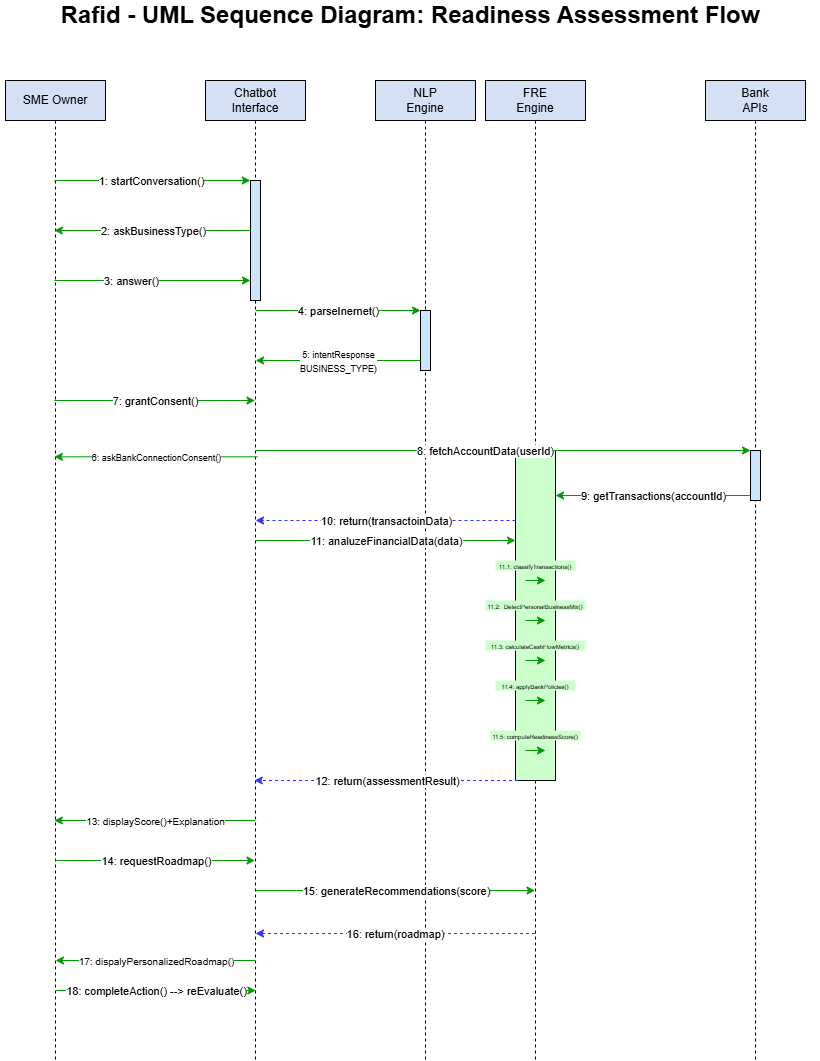

The diagram above was exported from draw.io. Its source (the exported page's mxGraphModel, read from the mxfile embedded in the PNG):
<mxGraphModel dx="1198" dy="1387" grid="1" gridSize="10" guides="1" tooltips="1" connect="1" arrows="1" fold="1" page="1" pageScale="1" pageWidth="850" pageHeight="1100" math="0" shadow="0">
  <root>
    <mxCell id="0" />
    <mxCell id="1" parent="0" />
    <mxCell id="DnSBxYhI06yPbAsxIdH0-1" parent="1" style="text;html=1;whiteSpace=wrap;strokeColor=none;fillColor=none;align=center;verticalAlign=middle;rounded=0;" value="&lt;font style=&quot;font-size: 24px;&quot;&gt;&lt;b&gt;Rafid - UML Sequence Diagram: Readiness Assessment Flow&lt;/b&gt;&lt;/font&gt;" vertex="1">
      <mxGeometry height="30" width="820" x="15" y="40" as="geometry" />
    </mxCell>
    <mxCell id="DnSBxYhI06yPbAsxIdH0-17" parent="1" style="shape=umlLifeline;perimeter=lifelinePerimeter;whiteSpace=wrap;html=1;container=1;dropTarget=0;collapsible=0;recursiveResize=0;outlineConnect=0;portConstraint=eastwest;newEdgeStyle={&quot;edgeStyle&quot;:&quot;elbowEdgeStyle&quot;,&quot;elbow&quot;:&quot;vertical&quot;,&quot;curved&quot;:0,&quot;rounded&quot;:0};fillColor=#D4E1F5;" value="NLP&lt;br&gt;Engine" vertex="1">
      <mxGeometry height="980" width="100" x="390" y="120" as="geometry" />
    </mxCell>
    <mxCell id="DnSBxYhI06yPbAsxIdH0-38" parent="DnSBxYhI06yPbAsxIdH0-17" style="html=1;points=[[0,0,0,0,5],[0,1,0,0,-5],[1,0,0,0,5],[1,1,0,0,-5]];perimeter=orthogonalPerimeter;outlineConnect=0;targetShapes=umlLifeline;portConstraint=eastwest;newEdgeStyle={&quot;curved&quot;:0,&quot;rounded&quot;:0};fillColor=#CCE5FF;" value="" vertex="1">
      <mxGeometry height="60" width="10" x="45" y="230" as="geometry" />
    </mxCell>
    <mxCell id="DnSBxYhI06yPbAsxIdH0-18" parent="1" style="shape=umlLifeline;perimeter=lifelinePerimeter;whiteSpace=wrap;html=1;container=1;dropTarget=0;collapsible=0;recursiveResize=0;outlineConnect=0;portConstraint=eastwest;newEdgeStyle={&quot;edgeStyle&quot;:&quot;elbowEdgeStyle&quot;,&quot;elbow&quot;:&quot;vertical&quot;,&quot;curved&quot;:0,&quot;rounded&quot;:0};fillColor=#D4E1F5;" value="SME Owner" vertex="1">
      <mxGeometry height="980" width="100" x="20" y="120" as="geometry" />
    </mxCell>
    <mxCell id="DnSBxYhI06yPbAsxIdH0-19" parent="1" style="shape=umlLifeline;perimeter=lifelinePerimeter;whiteSpace=wrap;html=1;container=1;dropTarget=0;collapsible=0;recursiveResize=0;outlineConnect=0;portConstraint=eastwest;newEdgeStyle={&quot;edgeStyle&quot;:&quot;elbowEdgeStyle&quot;,&quot;elbow&quot;:&quot;vertical&quot;,&quot;curved&quot;:0,&quot;rounded&quot;:0};fillColor=#D4E1F5;" value="Chatbot&lt;br&gt;Interface" vertex="1">
      <mxGeometry height="980" width="100" x="220" y="120" as="geometry" />
    </mxCell>
    <mxCell id="DnSBxYhI06yPbAsxIdH0-39" parent="DnSBxYhI06yPbAsxIdH0-19" style="html=1;points=[[0,0,0,0,5],[0,1,0,0,-5],[1,0,0,0,5],[1,1,0,0,-5]];perimeter=orthogonalPerimeter;outlineConnect=0;targetShapes=umlLifeline;portConstraint=eastwest;newEdgeStyle={&quot;curved&quot;:0,&quot;rounded&quot;:0};fillColor=#CCE5FF;" value="" vertex="1">
      <mxGeometry height="120" width="10" x="45" y="100" as="geometry" />
    </mxCell>
    <mxCell id="DnSBxYhI06yPbAsxIdH0-21" parent="1" style="shape=umlLifeline;perimeter=lifelinePerimeter;whiteSpace=wrap;html=1;container=1;dropTarget=0;collapsible=0;recursiveResize=0;outlineConnect=0;portConstraint=eastwest;newEdgeStyle={&quot;edgeStyle&quot;:&quot;elbowEdgeStyle&quot;,&quot;elbow&quot;:&quot;vertical&quot;,&quot;curved&quot;:0,&quot;rounded&quot;:0};fillColor=#D4E1F5;" value="Bank&lt;br&gt;APIs" vertex="1">
      <mxGeometry height="980" width="100" x="720" y="120" as="geometry" />
    </mxCell>
    <mxCell id="DnSBxYhI06yPbAsxIdH0-55" parent="DnSBxYhI06yPbAsxIdH0-21" style="html=1;points=[[0,0,0,0,5],[0,1,0,0,-5],[1,0,0,0,5],[1,1,0,0,-5]];perimeter=orthogonalPerimeter;outlineConnect=0;targetShapes=umlLifeline;portConstraint=eastwest;newEdgeStyle={&quot;curved&quot;:0,&quot;rounded&quot;:0};fillColor=#CCE5FF;" value="" vertex="1">
      <mxGeometry height="50" width="10" x="45" y="370" as="geometry" />
    </mxCell>
    <mxCell id="DnSBxYhI06yPbAsxIdH0-22" parent="1" style="shape=umlLifeline;perimeter=lifelinePerimeter;whiteSpace=wrap;html=1;container=1;dropTarget=0;collapsible=0;recursiveResize=0;outlineConnect=0;portConstraint=eastwest;newEdgeStyle={&quot;edgeStyle&quot;:&quot;elbowEdgeStyle&quot;,&quot;elbow&quot;:&quot;vertical&quot;,&quot;curved&quot;:0,&quot;rounded&quot;:0};fillColor=#D4E1F5;" value="FRE&lt;br&gt;Engine" vertex="1">
      <mxGeometry height="980" width="100" x="500" y="120" as="geometry" />
    </mxCell>
    <mxCell id="DnSBxYhI06yPbAsxIdH0-56" parent="DnSBxYhI06yPbAsxIdH0-22" style="html=1;points=[[0,0,0,0,5],[0,1,0,0,-5],[1,0,0,0,5],[1,1,0,0,-5]];perimeter=orthogonalPerimeter;outlineConnect=0;targetShapes=umlLifeline;portConstraint=eastwest;newEdgeStyle={&quot;curved&quot;:0,&quot;rounded&quot;:0};fillColor=#CCFFCC;" value="" vertex="1">
      <mxGeometry height="330" width="40" x="30" y="370" as="geometry" />
    </mxCell>
    <mxCell id="DnSBxYhI06yPbAsxIdH0-31" edge="1" parent="1" source="DnSBxYhI06yPbAsxIdH0-18" style="endArrow=none;html=1;rounded=0;startArrow=classic;startFill=1;endFill=0;strokeColor=#009900;" value="">
      <mxGeometry relative="1" as="geometry">
        <mxPoint x="135.16666666666669" y="270" as="sourcePoint" />
        <mxPoint x="265" y="270" as="targetPoint" />
      </mxGeometry>
    </mxCell>
    <mxCell id="DnSBxYhI06yPbAsxIdH0-32" connectable="0" parent="DnSBxYhI06yPbAsxIdH0-31" style="edgeLabel;resizable=0;html=1;;align=center;verticalAlign=middle;" value="2: askBusinessType()" vertex="1">
      <mxGeometry relative="1" as="geometry" />
    </mxCell>
    <mxCell id="DnSBxYhI06yPbAsxIdH0-36" edge="1" parent="1" source="DnSBxYhI06yPbAsxIdH0-18" style="endArrow=classic;html=1;rounded=0;startArrow=none;startFill=0;endFill=1;strokeColor=#009900;" value="">
      <mxGeometry relative="1" as="geometry">
        <mxPoint x="120.16666666666669" y="320" as="sourcePoint" />
        <mxPoint x="265" y="320" as="targetPoint" />
      </mxGeometry>
    </mxCell>
    <mxCell id="DnSBxYhI06yPbAsxIdH0-37" connectable="0" parent="DnSBxYhI06yPbAsxIdH0-36" style="edgeLabel;resizable=0;html=1;;align=center;verticalAlign=middle;" value="3: answer()" vertex="1">
      <mxGeometry relative="1" as="geometry">
        <mxPoint x="-22" as="offset" />
      </mxGeometry>
    </mxCell>
    <mxCell id="DnSBxYhI06yPbAsxIdH0-40" edge="1" parent="1" source="DnSBxYhI06yPbAsxIdH0-18" style="endArrow=classic;html=1;rounded=0;startArrow=none;startFill=0;endFill=1;strokeColor=#009900;" value="">
      <mxGeometry relative="1" as="geometry">
        <mxPoint x="119.99666666666668" y="220" as="sourcePoint" />
        <mxPoint x="264.83" y="220" as="targetPoint" />
      </mxGeometry>
    </mxCell>
    <mxCell id="DnSBxYhI06yPbAsxIdH0-41" connectable="0" parent="DnSBxYhI06yPbAsxIdH0-40" style="edgeLabel;resizable=0;html=1;;align=center;verticalAlign=middle;" value="1: startConversation()" vertex="1">
      <mxGeometry relative="1" as="geometry">
        <mxPoint x="-2" as="offset" />
      </mxGeometry>
    </mxCell>
    <mxCell id="DnSBxYhI06yPbAsxIdH0-42" edge="1" parent="1" style="endArrow=classic;html=1;rounded=0;strokeColor=#009900;" target="DnSBxYhI06yPbAsxIdH0-38" value="">
      <mxGeometry relative="1" as="geometry">
        <mxPoint x="270.1666666666667" y="350" as="sourcePoint" />
        <mxPoint x="390" y="350" as="targetPoint" />
      </mxGeometry>
    </mxCell>
    <mxCell id="DnSBxYhI06yPbAsxIdH0-43" connectable="0" parent="DnSBxYhI06yPbAsxIdH0-42" style="edgeLabel;resizable=0;html=1;;align=center;verticalAlign=middle;" value="4: parseInernet()" vertex="1">
      <mxGeometry relative="1" as="geometry" />
    </mxCell>
    <mxCell id="DnSBxYhI06yPbAsxIdH0-45" edge="1" parent="1" style="endArrow=none;html=1;rounded=0;endFill=0;startArrow=classic;startFill=1;strokeColor=#009900;" target="DnSBxYhI06yPbAsxIdH0-38" value="">
      <mxGeometry relative="1" as="geometry">
        <mxPoint x="270.1666666666667" y="400" as="sourcePoint" />
        <mxPoint x="405" y="400" as="targetPoint" />
      </mxGeometry>
    </mxCell>
    <mxCell id="DnSBxYhI06yPbAsxIdH0-46" connectable="0" parent="DnSBxYhI06yPbAsxIdH0-45" style="edgeLabel;resizable=0;html=1;;align=center;verticalAlign=middle;" value="&lt;font style=&quot;font-size: 9px;&quot;&gt;5: intentResponse&lt;br&gt;BUSINESS_TYPE)&lt;/font&gt;" vertex="1">
      <mxGeometry relative="1" as="geometry" />
    </mxCell>
    <mxCell id="DnSBxYhI06yPbAsxIdH0-47" edge="1" parent="1" source="DnSBxYhI06yPbAsxIdH0-19" style="endArrow=classic;html=1;rounded=0;exitX=0.519;exitY=0.384;exitDx=0;exitDy=0;exitPerimeter=0;strokeColor=#009900;" target="DnSBxYhI06yPbAsxIdH0-18" value="">
      <mxGeometry relative="1" as="geometry">
        <mxPoint x="200" y="500" as="sourcePoint" />
        <mxPoint x="300" y="500" as="targetPoint" />
      </mxGeometry>
    </mxCell>
    <mxCell id="DnSBxYhI06yPbAsxIdH0-48" connectable="0" parent="DnSBxYhI06yPbAsxIdH0-47" style="edgeLabel;resizable=0;html=1;;align=center;verticalAlign=middle;" value="&lt;font style=&quot;font-size: 9px;&quot;&gt;6: askBankConnectionConsent()&lt;/font&gt;" vertex="1">
      <mxGeometry relative="1" as="geometry" />
    </mxCell>
    <mxCell id="DnSBxYhI06yPbAsxIdH0-50" edge="1" parent="1" source="DnSBxYhI06yPbAsxIdH0-18" style="endArrow=classic;html=1;rounded=0;strokeColor=#009900;" value="">
      <mxGeometry relative="1" as="geometry">
        <mxPoint x="99.66666666666663" y="440" as="sourcePoint" />
        <mxPoint x="269.5000000000001" y="440" as="targetPoint" />
      </mxGeometry>
    </mxCell>
    <mxCell id="DnSBxYhI06yPbAsxIdH0-51" connectable="0" parent="DnSBxYhI06yPbAsxIdH0-50" style="edgeLabel;resizable=0;html=1;;align=center;verticalAlign=middle;" value="7: grantConsent()" vertex="1">
      <mxGeometry relative="1" as="geometry" />
    </mxCell>
    <mxCell id="DnSBxYhI06yPbAsxIdH0-53" edge="1" parent="1" style="endArrow=classic;html=1;rounded=0;strokeColor=#009900;" target="DnSBxYhI06yPbAsxIdH0-55" value="">
      <mxGeometry relative="1" as="geometry">
        <mxPoint x="270.00352941176465" y="490.0000000000002" as="sourcePoint" />
        <mxPoint x="640" y="490" as="targetPoint" />
      </mxGeometry>
    </mxCell>
    <mxCell id="DnSBxYhI06yPbAsxIdH0-54" connectable="0" parent="DnSBxYhI06yPbAsxIdH0-53" style="edgeLabel;resizable=0;html=1;;align=center;verticalAlign=middle;" value="8: fetchAccountData(userId)" vertex="1">
      <mxGeometry relative="1" as="geometry">
        <mxPoint x="-18" as="offset" />
      </mxGeometry>
    </mxCell>
    <mxCell id="DnSBxYhI06yPbAsxIdH0-57" edge="1" parent="1" source="DnSBxYhI06yPbAsxIdH0-55" style="endArrow=classic;html=1;rounded=0;exitX=0;exitY=1;exitDx=0;exitDy=-5;exitPerimeter=0;strokeColor=#009900;" target="DnSBxYhI06yPbAsxIdH0-56" value="">
      <mxGeometry relative="1" as="geometry">
        <mxPoint x="735" y="540" as="sourcePoint" />
        <mxPoint x="580" y="540" as="targetPoint" />
      </mxGeometry>
    </mxCell>
    <mxCell id="DnSBxYhI06yPbAsxIdH0-58" connectable="0" parent="DnSBxYhI06yPbAsxIdH0-57" style="edgeLabel;resizable=0;html=1;;align=center;verticalAlign=middle;" value="9: getTransactions(accountId)" vertex="1">
      <mxGeometry relative="1" as="geometry" />
    </mxCell>
    <mxCell id="DnSBxYhI06yPbAsxIdH0-61" edge="1" parent="1" source="DnSBxYhI06yPbAsxIdH0-56" style="endArrow=classic;html=1;rounded=0;dashed=1;strokeColor=#3333FF;" value="">
      <mxGeometry relative="1" as="geometry">
        <mxPoint x="510" y="560" as="sourcePoint" />
        <mxPoint x="270.0238095238095" y="560.0000000000001" as="targetPoint" />
      </mxGeometry>
    </mxCell>
    <mxCell id="DnSBxYhI06yPbAsxIdH0-62" connectable="0" parent="DnSBxYhI06yPbAsxIdH0-61" style="edgeLabel;resizable=0;html=1;;align=center;verticalAlign=middle;" value="10: return(transactoinData)" vertex="1">
      <mxGeometry relative="1" as="geometry" />
    </mxCell>
    <mxCell id="DnSBxYhI06yPbAsxIdH0-63" edge="1" parent="1" style="endArrow=classic;html=1;rounded=0;fillColor=#000000;strokeColor=#009900;" target="DnSBxYhI06yPbAsxIdH0-56" value="">
      <mxGeometry relative="1" as="geometry">
        <mxPoint x="270.1" y="580" as="sourcePoint" />
        <mxPoint x="520" y="580" as="targetPoint" />
      </mxGeometry>
    </mxCell>
    <mxCell id="DnSBxYhI06yPbAsxIdH0-64" connectable="0" parent="DnSBxYhI06yPbAsxIdH0-63" style="edgeLabel;resizable=0;html=1;;align=center;verticalAlign=middle;" value="11: analuzeFinancialData(data)" vertex="1">
      <mxGeometry relative="1" as="geometry" />
    </mxCell>
    <mxCell id="DnSBxYhI06yPbAsxIdH0-66" edge="1" parent="1" style="endArrow=classic;html=1;rounded=0;strokeColor=#009900;" value="">
      <mxGeometry height="50" relative="1" width="50" as="geometry">
        <mxPoint x="540" y="620" as="sourcePoint" />
        <mxPoint x="560" y="620" as="targetPoint" />
      </mxGeometry>
    </mxCell>
    <mxCell id="DnSBxYhI06yPbAsxIdH0-67" edge="1" parent="1" style="endArrow=classic;html=1;rounded=0;strokeColor=#009900;" value="">
      <mxGeometry height="50" relative="1" width="50" as="geometry">
        <mxPoint x="540" y="660" as="sourcePoint" />
        <mxPoint x="560" y="660" as="targetPoint" />
      </mxGeometry>
    </mxCell>
    <mxCell id="DnSBxYhI06yPbAsxIdH0-68" edge="1" parent="1" style="endArrow=classic;html=1;rounded=0;strokeColor=#009900;" value="">
      <mxGeometry height="50" relative="1" width="50" as="geometry">
        <mxPoint x="540" y="700" as="sourcePoint" />
        <mxPoint x="560" y="700" as="targetPoint" />
      </mxGeometry>
    </mxCell>
    <mxCell id="DnSBxYhI06yPbAsxIdH0-70" edge="1" parent="1" style="endArrow=classic;html=1;rounded=0;strokeColor=#009900;" value="">
      <mxGeometry height="50" relative="1" width="50" as="geometry">
        <mxPoint x="540" y="740" as="sourcePoint" />
        <mxPoint x="560" y="740" as="targetPoint" />
      </mxGeometry>
    </mxCell>
    <mxCell id="DnSBxYhI06yPbAsxIdH0-71" parent="1" style="text;html=1;whiteSpace=wrap;strokeColor=none;fillColor=#CCFFCC;align=center;verticalAlign=middle;rounded=0;" value="&lt;font style=&quot;font-size: 6px;&quot;&gt;11.1: classifyTransactions()&lt;/font&gt;" vertex="1">
      <mxGeometry height="10" width="80" x="510" y="600" as="geometry" />
    </mxCell>
    <mxCell id="DnSBxYhI06yPbAsxIdH0-72" parent="1" style="text;html=1;whiteSpace=wrap;strokeColor=none;fillColor=#CCFFCC;align=center;verticalAlign=middle;rounded=0;" value="&lt;font style=&quot;font-size: 6px;&quot;&gt;11.2:&amp;nbsp; DetectPersonalBusinessMix()&lt;/font&gt;" vertex="1">
      <mxGeometry height="10" width="100" x="500" y="640" as="geometry" />
    </mxCell>
    <mxCell id="DnSBxYhI06yPbAsxIdH0-73" parent="1" style="text;html=1;whiteSpace=wrap;strokeColor=none;fillColor=#CCFFCC;align=center;verticalAlign=middle;rounded=0;" value="&lt;font style=&quot;font-size: 6px;&quot;&gt;11.3: calculateCashFlowMetrics()&lt;/font&gt;" vertex="1">
      <mxGeometry height="10" width="100" x="500" y="680" as="geometry" />
    </mxCell>
    <mxCell id="DnSBxYhI06yPbAsxIdH0-74" parent="1" style="text;html=1;whiteSpace=wrap;strokeColor=none;fillColor=#CCFFCC;align=center;verticalAlign=middle;rounded=0;" value="&lt;font style=&quot;font-size: 6px;&quot;&gt;11.4: applyBankPolicies()&lt;/font&gt;" vertex="1">
      <mxGeometry height="10" width="80" x="510" y="720" as="geometry" />
    </mxCell>
    <mxCell id="DnSBxYhI06yPbAsxIdH0-76" parent="1" style="text;html=1;whiteSpace=wrap;strokeColor=none;fillColor=#CCFFCC;align=center;verticalAlign=middle;rounded=0;" value="&lt;font style=&quot;font-size: 6px;&quot;&gt;11.5: computeReadinessScore()&lt;/font&gt;" vertex="1">
      <mxGeometry height="10" width="90" x="505" y="770" as="geometry" />
    </mxCell>
    <mxCell id="DnSBxYhI06yPbAsxIdH0-77" edge="1" parent="1" style="endArrow=classic;html=1;rounded=0;strokeColor=#009900;" value="">
      <mxGeometry height="50" relative="1" width="50" as="geometry">
        <mxPoint x="540" y="790" as="sourcePoint" />
        <mxPoint x="560" y="790" as="targetPoint" />
      </mxGeometry>
    </mxCell>
    <mxCell id="DnSBxYhI06yPbAsxIdH0-80" edge="1" parent="1" style="endArrow=classic;html=1;rounded=0;dashed=1;strokeColor=#3333FF;" target="DnSBxYhI06yPbAsxIdH0-19" value="">
      <mxGeometry relative="1" as="geometry">
        <mxPoint x="532.49" y="820" as="sourcePoint" />
        <mxPoint x="347.5138095238095" y="820" as="targetPoint" />
      </mxGeometry>
    </mxCell>
    <mxCell id="DnSBxYhI06yPbAsxIdH0-81" connectable="0" parent="DnSBxYhI06yPbAsxIdH0-80" style="edgeLabel;resizable=0;html=1;;align=center;verticalAlign=middle;" value="12: return(assessmentResult)" vertex="1">
      <mxGeometry relative="1" as="geometry" />
    </mxCell>
    <mxCell id="DnSBxYhI06yPbAsxIdH0-85" edge="1" parent="1" source="DnSBxYhI06yPbAsxIdH0-18" style="endArrow=none;html=1;rounded=0;endFill=0;startArrow=classic;startFill=1;strokeColor=#009900;" value="">
      <mxGeometry relative="1" as="geometry">
        <mxPoint x="99.66666666666663" y="860" as="sourcePoint" />
        <mxPoint x="269.5000000000001" y="860" as="targetPoint" />
      </mxGeometry>
    </mxCell>
    <mxCell id="DnSBxYhI06yPbAsxIdH0-86" connectable="0" parent="DnSBxYhI06yPbAsxIdH0-85" style="edgeLabel;resizable=0;html=1;;align=center;verticalAlign=middle;" value="&lt;font size=&quot;1&quot;&gt;13: displayScore()+Explanation&lt;/font&gt;" vertex="1">
      <mxGeometry relative="1" as="geometry" />
    </mxCell>
    <mxCell id="DnSBxYhI06yPbAsxIdH0-87" edge="1" parent="1" style="endArrow=classic;html=1;rounded=0;strokeColor=#009900;" target="DnSBxYhI06yPbAsxIdH0-19" value="">
      <mxGeometry relative="1" as="geometry">
        <mxPoint x="69.66666666666663" y="900" as="sourcePoint" />
        <mxPoint x="210" y="900" as="targetPoint" />
      </mxGeometry>
    </mxCell>
    <mxCell id="DnSBxYhI06yPbAsxIdH0-88" connectable="0" parent="DnSBxYhI06yPbAsxIdH0-87" style="edgeLabel;resizable=0;html=1;;align=center;verticalAlign=middle;" value="14: requestRoadmap()" vertex="1">
      <mxGeometry relative="1" as="geometry" />
    </mxCell>
    <mxCell id="DnSBxYhI06yPbAsxIdH0-91" edge="1" parent="1" style="endArrow=classic;html=1;rounded=0;strokeColor=#009900;" target="DnSBxYhI06yPbAsxIdH0-22" value="">
      <mxGeometry relative="1" as="geometry">
        <mxPoint x="270" y="930" as="sourcePoint" />
        <mxPoint x="500" y="930" as="targetPoint" />
      </mxGeometry>
    </mxCell>
    <mxCell id="DnSBxYhI06yPbAsxIdH0-92" connectable="0" parent="DnSBxYhI06yPbAsxIdH0-91" style="edgeLabel;resizable=0;html=1;;align=center;verticalAlign=middle;" value="15: generateRecommendations(score)" vertex="1">
      <mxGeometry relative="1" as="geometry" />
    </mxCell>
    <mxCell id="DnSBxYhI06yPbAsxIdH0-93" edge="1" parent="1" source="DnSBxYhI06yPbAsxIdH0-22" style="endArrow=classic;html=1;rounded=0;dashed=1;strokeColor=#3333FF;entryX=0.543;entryY=0.781;entryDx=0;entryDy=0;entryPerimeter=0;" value="">
      <mxGeometry relative="1" as="geometry">
        <mxPoint x="526" y="970" as="sourcePoint" />
        <mxPoint x="270" y="973" as="targetPoint" />
      </mxGeometry>
    </mxCell>
    <mxCell id="DnSBxYhI06yPbAsxIdH0-94" connectable="0" parent="DnSBxYhI06yPbAsxIdH0-93" style="edgeLabel;resizable=0;html=1;;align=center;verticalAlign=middle;" value="16: return(roadmap)" vertex="1">
      <mxGeometry relative="1" as="geometry" />
    </mxCell>
    <mxCell id="DnSBxYhI06yPbAsxIdH0-95" edge="1" parent="1" style="endArrow=none;html=1;rounded=0;endFill=0;startArrow=classic;startFill=1;strokeColor=#009900;" value="">
      <mxGeometry relative="1" as="geometry">
        <mxPoint x="70" y="1000" as="sourcePoint" />
        <mxPoint x="269.5000000000001" y="1000" as="targetPoint" />
      </mxGeometry>
    </mxCell>
    <mxCell id="DnSBxYhI06yPbAsxIdH0-96" connectable="0" parent="DnSBxYhI06yPbAsxIdH0-95" style="edgeLabel;resizable=0;html=1;;align=center;verticalAlign=middle;" value="&lt;font size=&quot;1&quot;&gt;17: dispalyPersonalizedRoadmap()&lt;/font&gt;" vertex="1">
      <mxGeometry relative="1" as="geometry" />
    </mxCell>
    <mxCell id="DnSBxYhI06yPbAsxIdH0-97" edge="1" parent="1" style="endArrow=classic;html=1;rounded=0;strokeColor=#009900;" value="">
      <mxGeometry relative="1" as="geometry">
        <mxPoint x="69.99666666666663" y="1030" as="sourcePoint" />
        <mxPoint x="270.33" y="1030" as="targetPoint" />
      </mxGeometry>
    </mxCell>
    <mxCell id="DnSBxYhI06yPbAsxIdH0-98" connectable="0" parent="DnSBxYhI06yPbAsxIdH0-97" style="edgeLabel;resizable=0;html=1;;align=center;verticalAlign=middle;" value="18: completeAction() --&amp;gt; reEvaluate()" vertex="1">
      <mxGeometry relative="1" as="geometry" />
    </mxCell>
  </root>
</mxGraphModel>